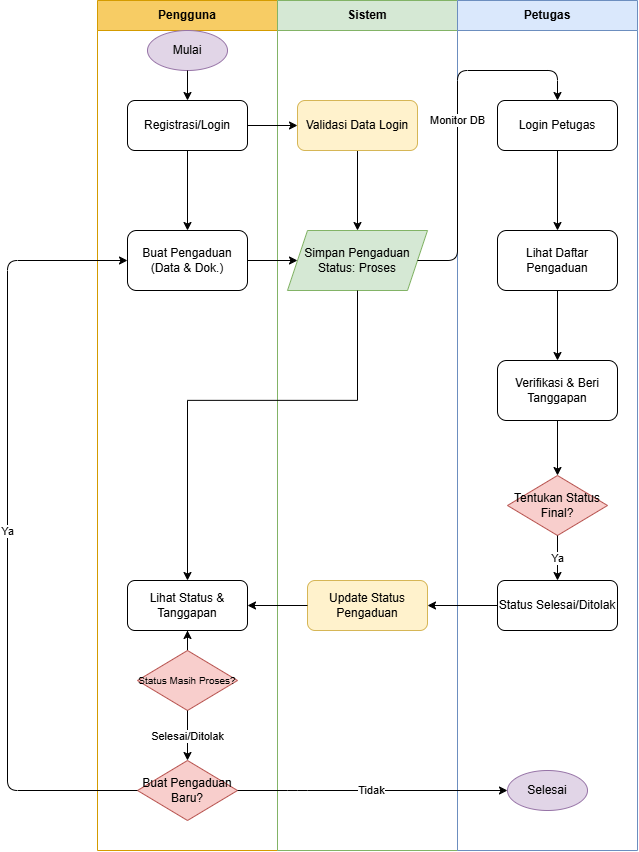

The diagram above was exported from draw.io. Its source (the exported page's mxGraphModel, read from the mxfile embedded in the PNG):
<mxGraphModel dx="2246" dy="1191" grid="1" gridSize="10" guides="1" tooltips="1" connect="1" arrows="1" fold="1" page="1" pageScale="1" pageWidth="827" pageHeight="1169" math="0" shadow="0">
  <root>
    <mxCell id="0" />
    <mxCell id="1" parent="0" />
    <mxCell id="2" parent="1" style="swimlane;startSize=30;html=1;whiteSpace=wrap;fillColor=#f7cc64;fontColor=#000000;strokeColor=#d49b00;" value="Pengguna" vertex="1">
      <mxGeometry height="850" width="180" x="100" y="50" as="geometry" />
    </mxCell>
    <mxCell id="5" parent="2" style="ellipse;whiteSpace=wrap;html=1;fillColor=#e1d5e7;strokeColor=#9673a6;fontColor=#000000;" value="Mulai" vertex="1">
      <mxGeometry height="40" width="80" x="50" y="30" as="geometry" />
    </mxCell>
    <mxCell id="7" parent="2" style="rounded=1;whiteSpace=wrap;html=1;" value="Registrasi/Login" vertex="1">
      <mxGeometry height="50" width="120" x="30" y="100" as="geometry" />
    </mxCell>
    <mxCell id="8" parent="2" style="rounded=1;whiteSpace=wrap;html=1;" value="Buat Pengaduan&lt;br&gt;(Data &amp; Dok.)" vertex="1">
      <mxGeometry height="60" width="120" x="30" y="230" as="geometry" />
    </mxCell>
    <mxCell id="9" parent="2" style="rounded=1;whiteSpace=wrap;html=1;" value="Lihat Status &amp; Tanggapan" vertex="1">
      <mxGeometry height="50" width="120" x="30" y="580" as="geometry" />
    </mxCell>
    <mxCell id="byNj2K19ZLA3MfCYQxd--37" edge="1" parent="2" source="10" style="edgeStyle=orthogonalEdgeStyle;rounded=0;orthogonalLoop=1;jettySize=auto;html=1;" target="9">
      <mxGeometry relative="1" as="geometry" />
    </mxCell>
    <mxCell id="10" parent="2" style="rhombus;whiteSpace=wrap;html=1;fillColor=#f8cecc;strokeColor=#b85450;" value="&lt;font style=&quot;font-size: 10px;&quot;&gt;Status Masih Proses?&lt;/font&gt;" vertex="1">
      <mxGeometry height="60" width="100" x="40" y="650" as="geometry" />
    </mxCell>
    <mxCell id="11" parent="2" style="rhombus;whiteSpace=wrap;html=1;fillColor=#f8cecc;strokeColor=#b85450;" value="Buat Pengaduan Baru?" vertex="1">
      <mxGeometry height="60" width="100" x="40" y="760" as="geometry" />
    </mxCell>
    <mxCell id="3" parent="1" style="swimlane;startSize=30;html=1;whiteSpace=wrap;fillColor=#d5e8d4;fontColor=#000000;strokeColor=#82b366;" value="Sistem" vertex="1">
      <mxGeometry height="850" width="180" x="280" y="50" as="geometry" />
    </mxCell>
    <mxCell id="u-pClTbeaoCr2hGRvEEP-39" edge="1" parent="3" source="12" style="edgeStyle=orthogonalEdgeStyle;rounded=0;orthogonalLoop=1;jettySize=auto;html=1;entryX=0.5;entryY=0;entryDx=0;entryDy=0;" target="13">
      <mxGeometry relative="1" as="geometry" />
    </mxCell>
    <mxCell id="12" parent="3" style="rounded=1;whiteSpace=wrap;html=1;fillColor=#fff2cc;strokeColor=#d6b656;" value="Validasi Data Login" vertex="1">
      <mxGeometry height="50" width="120" x="20" y="100" as="geometry" />
    </mxCell>
    <mxCell id="13" parent="3" style="shape=parallelogram;perimeter=parallelogramPerimeter;whiteSpace=wrap;html=1;fixedSize=1;fillColor=#d5e8d4;strokeColor=#82b366;" value="Simpan Pengaduan&lt;br&gt;Status: Proses" vertex="1">
      <mxGeometry height="60" width="140" x="10" y="230" as="geometry" />
    </mxCell>
    <mxCell id="14" parent="3" style="rounded=1;whiteSpace=wrap;html=1;fillColor=#fff2cc;strokeColor=#d6b656;" value="Update Status Pengaduan" vertex="1">
      <mxGeometry height="50" width="120" x="30" y="580" as="geometry" />
    </mxCell>
    <mxCell id="4" parent="1" style="swimlane;startSize=30;html=1;whiteSpace=wrap;fillColor=#dae8fc;fontColor=#000000;strokeColor=#6c8ebf;" value="Petugas" vertex="1">
      <mxGeometry height="850" width="180" x="460" y="50" as="geometry" />
    </mxCell>
    <mxCell id="6" parent="4" style="ellipse;whiteSpace=wrap;html=1;fillColor=#e1d5e7;strokeColor=#9673a6;fontColor=#000000;" value="Selesai" vertex="1">
      <mxGeometry height="40" width="80" x="50" y="770" as="geometry" />
    </mxCell>
    <mxCell id="15" parent="4" style="rounded=1;whiteSpace=wrap;html=1;" value="Login Petugas" vertex="1">
      <mxGeometry height="50" width="120" x="40" y="100" as="geometry" />
    </mxCell>
    <mxCell id="16" parent="4" style="rounded=1;whiteSpace=wrap;html=1;" value="Lihat Daftar Pengaduan" vertex="1">
      <mxGeometry height="60" width="120" x="40" y="230" as="geometry" />
    </mxCell>
    <mxCell id="17" parent="4" style="rounded=1;whiteSpace=wrap;html=1;" value="Verifikasi &amp; Beri Tanggapan" vertex="1">
      <mxGeometry height="60" width="120" x="40" y="360" as="geometry" />
    </mxCell>
    <mxCell id="18" parent="4" style="rhombus;whiteSpace=wrap;html=1;fillColor=#f8cecc;strokeColor=#b85450;" value="Tentukan Status Final?" vertex="1">
      <mxGeometry height="60" width="100" x="50" y="475" as="geometry" />
    </mxCell>
    <mxCell id="19" parent="4" style="rounded=1;whiteSpace=wrap;html=1;" value="Status Selesai/Ditolak" vertex="1">
      <mxGeometry height="50" width="120" x="40" y="580" as="geometry" />
    </mxCell>
    <mxCell id="32" edge="1" parent="4" source="15" style="endArrow=classic;html=1;exitX=0.5;exitY=1;entryX=0.5;entryY=0;" target="16" value="">
      <mxGeometry height="50" relative="1" width="50" as="geometry">
        <mxPoint x="80" y="110" as="sourcePoint" />
        <mxPoint x="80" y="130" as="targetPoint" />
      </mxGeometry>
    </mxCell>
    <mxCell id="33" edge="1" parent="4" source="16" style="endArrow=classic;html=1;exitX=0.5;exitY=1;entryX=0.5;entryY=0;" target="17" value="">
      <mxGeometry height="50" relative="1" width="50" as="geometry">
        <mxPoint x="80" y="250" as="sourcePoint" />
        <mxPoint x="80" y="270" as="targetPoint" />
      </mxGeometry>
    </mxCell>
    <mxCell id="34" edge="1" parent="4" source="17" style="endArrow=classic;html=1;exitX=0.5;exitY=1;entryX=0.5;entryY=0;" target="18" value="">
      <mxGeometry height="50" relative="1" width="50" as="geometry">
        <mxPoint x="80" y="380" as="sourcePoint" />
        <mxPoint x="80" y="400" as="targetPoint" />
      </mxGeometry>
    </mxCell>
    <mxCell id="35" edge="1" parent="4" source="18" style="endArrow=classic;html=1;exitX=0.5;exitY=1;entryX=0.5;entryY=0;" target="19" value="Ya">
      <mxGeometry height="50" relative="1" width="50" as="geometry">
        <mxPoint x="80" y="490" as="sourcePoint" />
        <mxPoint x="80" y="510" as="targetPoint" />
      </mxGeometry>
    </mxCell>
    <mxCell id="20" edge="1" parent="1" source="5" style="endArrow=classic;html=1;exitX=0.5;exitY=1;entryX=0.5;entryY=0;" target="7" value="">
      <mxGeometry height="50" relative="1" width="50" as="geometry">
        <mxPoint x="140" y="80" as="sourcePoint" />
        <mxPoint x="140" y="100" as="targetPoint" />
      </mxGeometry>
    </mxCell>
    <mxCell id="21" edge="1" parent="1" source="7" style="endArrow=classic;html=1;exitX=0.5;exitY=1;entryX=0.5;entryY=0;" target="8" value="">
      <mxGeometry height="50" relative="1" width="50" as="geometry">
        <mxPoint x="140" y="160" as="sourcePoint" />
        <mxPoint x="140" y="180" as="targetPoint" />
      </mxGeometry>
    </mxCell>
    <mxCell id="24" edge="1" parent="1" source="10" style="endArrow=classic;html=1;exitX=0.5;exitY=1;entryX=0.5;entryY=0;" target="11" value="Selesai/Ditolak">
      <mxGeometry height="50" relative="1" width="50" as="geometry">
        <mxPoint x="90" y="720" as="sourcePoint" />
        <mxPoint x="90" y="740" as="targetPoint" />
      </mxGeometry>
    </mxCell>
    <mxCell id="25" edge="1" parent="1" source="11" style="endArrow=classic;html=1;exitX=0;exitY=0.5;entryX=0;entryY=0.5;entryDx=0;entryDy=0;" target="8" value="Ya">
      <mxGeometry height="50" relative="1" width="50" as="geometry">
        <Array as="points">
          <mxPoint x="10" y="840" />
          <mxPoint x="10" y="310" />
        </Array>
        <mxPoint x="90" y="790" as="sourcePoint" />
        <mxPoint x="90" y="840" as="targetPoint" />
      </mxGeometry>
    </mxCell>
    <mxCell id="26" edge="1" parent="1" source="11" style="endArrow=classic;html=1;exitX=1;exitY=0.5;entryX=0;entryY=0.5;entryDx=0;entryDy=0;exitDx=0;exitDy=0;" target="6" value="Tidak">
      <mxGeometry height="50" relative="1" width="50" as="geometry">
        <Array as="points">
          <mxPoint x="300" y="840" />
        </Array>
        <mxPoint x="90" y="830" as="sourcePoint" />
        <mxPoint x="90" y="850" as="targetPoint" />
      </mxGeometry>
    </mxCell>
    <mxCell id="31" edge="1" parent="1" source="13" style="endArrow=classic;html=1;exitX=1;exitY=0.5;entryX=0.5;entryY=0;" target="15" value="Monitor DB">
      <mxGeometry height="50" relative="1" width="50" as="geometry">
        <Array as="points">
          <mxPoint x="460" y="310" />
          <mxPoint x="460" y="120" />
          <mxPoint x="560" y="120" />
        </Array>
        <mxPoint x="400" y="260" as="sourcePoint" />
        <mxPoint x="450" y="260" as="targetPoint" />
      </mxGeometry>
    </mxCell>
    <mxCell id="byNj2K19ZLA3MfCYQxd--36" edge="1" parent="1" source="14" style="edgeStyle=orthogonalEdgeStyle;rounded=0;orthogonalLoop=1;jettySize=auto;html=1;entryX=1;entryY=0.5;entryDx=0;entryDy=0;" target="9">
      <mxGeometry relative="1" as="geometry" />
    </mxCell>
    <mxCell id="u-pClTbeaoCr2hGRvEEP-36" edge="1" parent="1" source="19" style="edgeStyle=orthogonalEdgeStyle;rounded=0;orthogonalLoop=1;jettySize=auto;html=1;entryX=1;entryY=0.5;entryDx=0;entryDy=0;" target="14">
      <mxGeometry relative="1" as="geometry" />
    </mxCell>
    <mxCell id="u-pClTbeaoCr2hGRvEEP-37" edge="1" parent="1" source="8" style="edgeStyle=orthogonalEdgeStyle;rounded=0;orthogonalLoop=1;jettySize=auto;html=1;entryX=0;entryY=0.5;entryDx=0;entryDy=0;" target="13">
      <mxGeometry relative="1" as="geometry" />
    </mxCell>
    <mxCell id="u-pClTbeaoCr2hGRvEEP-41" edge="1" parent="1" source="13" style="edgeStyle=orthogonalEdgeStyle;rounded=0;orthogonalLoop=1;jettySize=auto;html=1;entryX=0.5;entryY=0;entryDx=0;entryDy=0;" target="9">
      <mxGeometry relative="1" as="geometry">
        <Array as="points">
          <mxPoint x="360" y="450" />
          <mxPoint x="190" y="450" />
        </Array>
      </mxGeometry>
    </mxCell>
    <mxCell id="u-pClTbeaoCr2hGRvEEP-42" edge="1" parent="1" source="7" style="edgeStyle=orthogonalEdgeStyle;rounded=0;orthogonalLoop=1;jettySize=auto;html=1;entryX=0;entryY=0.5;entryDx=0;entryDy=0;" target="12">
      <mxGeometry relative="1" as="geometry" />
    </mxCell>
  </root>
</mxGraphModel>